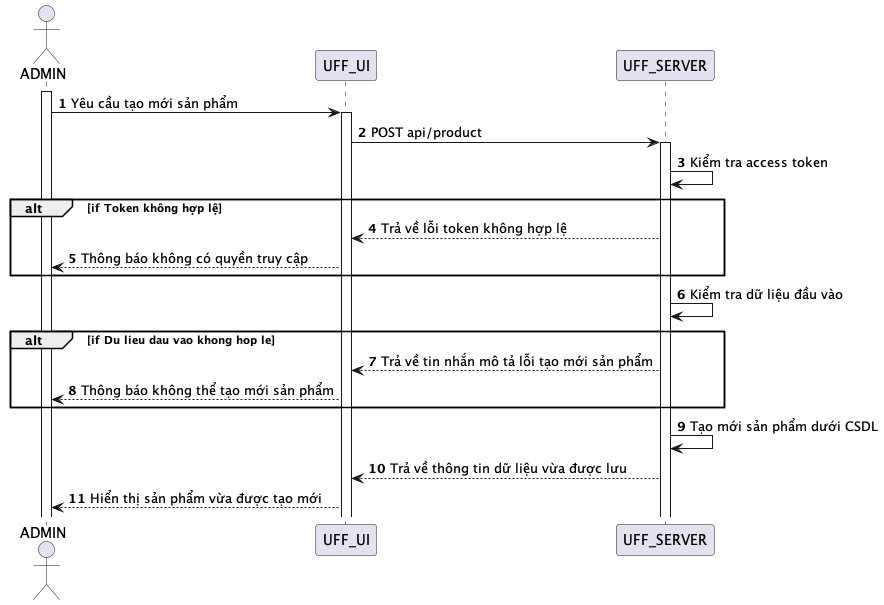

The diagram above was rendered by PlantUML. Its source (embedded in the PNG):
@startuml
autonumber
actor ADMIN

activate ADMIN

ADMIN -> UFF_UI: Yêu cầu tạo mới sản phẩm
activate UFF_UI

UFF_UI -> UFF_SERVER: POST api/product
activate UFF_SERVER

UFF_SERVER -> UFF_SERVER: Kiểm tra access token

alt if Token không hợp lệ
UFF_SERVER --> UFF_UI: Trả về lỗi token không hợp lệ
UFF_UI --> ADMIN: Thông báo không có quyền truy cập
end
UFF_SERVER -> UFF_SERVER: Kiểm tra dữ liệu đầu vào

alt if Du lieu dau vao khong hop le
UFF_SERVER --> UFF_UI: Trả về tin nhắn mô tả lỗi tạo mới sản phẩm
UFF_UI --> ADMIN: Thông báo không thể tạo mới sản phẩm
end

UFF_SERVER->UFF_SERVER: Tạo mới sản phẩm dưới CSDL
UFF_SERVER --> UFF_UI: Trả về thông tin dữ liệu vừa được lưu
UFF_UI --> ADMIN: Hiển thị sản phẩm vừa được tạo mới

@enduml